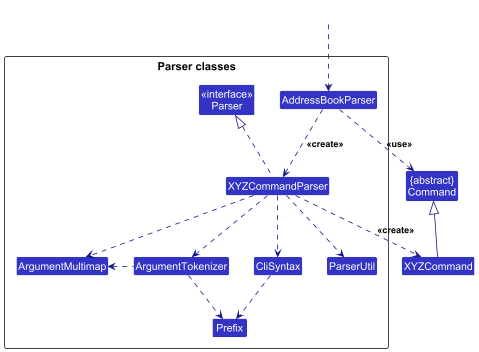

The diagram above was rendered by PlantUML. Its source (embedded in the PNG):
@startuml
!include style.puml
skinparam arrowThickness 1.1
skinparam arrowColor LOGIC_COLOR_T4
skinparam classBackgroundColor LOGIC_COLOR

Class "{abstract}\nCommand" as Command
Class XYZCommand

package "Parser classes"{
Class "<<interface>>\nParser" as Parser
Class AddressBookParser
Class XYZCommandParser
Class CliSyntax
Class ParserUtil
Class ArgumentMultimap
Class ArgumentTokenizer
Class Prefix
}

Class HiddenOutside #FFFFFF
HiddenOutside ..> AddressBookParser

AddressBookParser .down.> XYZCommandParser: <<create>>

XYZCommandParser ..> XYZCommand : <<create>>

AddressBookParser ..> Command : <<use>>

XYZCommandParser .up.|> Parser

XYZCommandParser ..> ArgumentMultimap
XYZCommandParser ..> ArgumentTokenizer
XYZCommandParser ..> CliSyntax
XYZCommandParser ..> ParserUtil

ArgumentTokenizer .left.> ArgumentMultimap
CliSyntax ..> Prefix
ArgumentTokenizer .down.> Prefix

XYZCommand -up-|> Command
@enduml